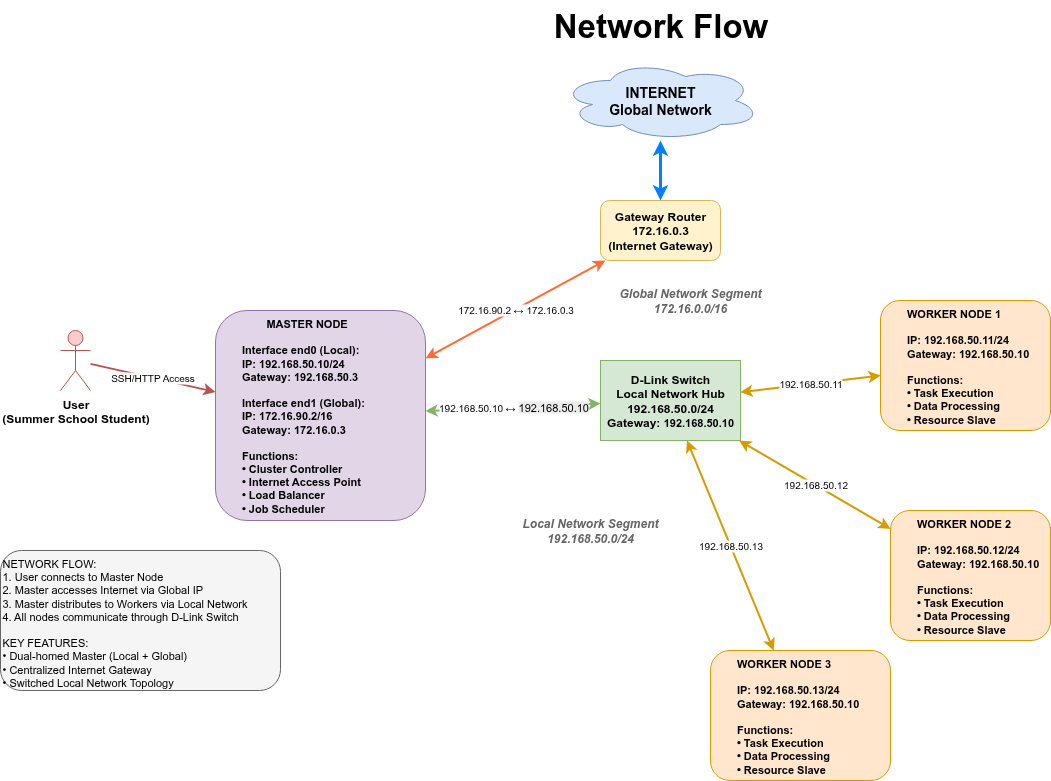

The diagram above was exported from draw.io. Its source (the exported page's mxGraphModel, read from the mxfile embedded in the PNG):
<mxGraphModel dx="1360" dy="843" grid="1" gridSize="10" guides="1" tooltips="1" connect="1" arrows="1" fold="1" page="1" pageScale="1" pageWidth="850" pageHeight="1100" math="0" shadow="0">
  <root>
    <mxCell id="0" />
    <mxCell id="1" parent="0" />
    <mxCell id="M1Ehr8ry5uMqj8WjXJBm-1" value="INTERNET&#10;Global Network" style="ellipse;shape=cloud;whiteSpace=wrap;html=1;fillColor=#dae8fc;strokeColor=#6c8ebf;fontSize=14;fontStyle=1;" vertex="1" parent="1">
      <mxGeometry x="770" y="140" width="200" height="80" as="geometry" />
    </mxCell>
    <mxCell id="M1Ehr8ry5uMqj8WjXJBm-2" value="Gateway Router&#10;172.16.0.3&#10;(Internet Gateway)" style="rounded=1;whiteSpace=wrap;html=1;fillColor=#fff2cc;strokeColor=#d6b656;fontSize=12;fontStyle=1;" vertex="1" parent="1">
      <mxGeometry x="810" y="280" width="120" height="60" as="geometry" />
    </mxCell>
    <mxCell id="M1Ehr8ry5uMqj8WjXJBm-3" value="User&#10;(Summer School Student)" style="shape=umlActor;verticalLabelPosition=bottom;verticalAlign=top;html=1;outlineConnect=0;fillColor=#f8cecc;strokeColor=#b85450;fontSize=12;fontStyle=1;" vertex="1" parent="1">
      <mxGeometry x="270" y="410" width="30" height="60" as="geometry" />
    </mxCell>
    <mxCell id="M1Ehr8ry5uMqj8WjXJBm-4" value="&lt;span style=&quot;white-space: pre;&quot;&gt;&#09;&lt;span style=&quot;white-space: pre;&quot;&gt;&#09;&lt;/span&gt;&lt;/span&gt;MASTER NODE&lt;br&gt;&lt;br&gt;&lt;span style=&quot;white-space: pre;&quot;&gt;&#09;&lt;/span&gt;Interface end0 (Local):&lt;br&gt;&lt;span style=&quot;white-space: pre;&quot;&gt;&#09;&lt;/span&gt;IP: 192.168.50.10/24&lt;br&gt;&lt;span style=&quot;white-space: pre;&quot;&gt;&#09;&lt;/span&gt;Gateway: 192.168.50.3&lt;br&gt;&lt;br&gt;&lt;span style=&quot;white-space: pre;&quot;&gt;&#09;&lt;/span&gt;Interface end1 (Global):&lt;br&gt;&lt;span style=&quot;white-space: pre;&quot;&gt;&#09;&lt;/span&gt;IP: 172.16.90.2/16&lt;br&gt;&lt;span style=&quot;white-space: pre;&quot;&gt;&#09;&lt;/span&gt;Gateway: 172.16.0.3&lt;br&gt;&lt;br&gt;&lt;span style=&quot;white-space: pre;&quot;&gt;&#09;&lt;/span&gt;Functions:&lt;br&gt;&lt;span style=&quot;white-space: pre;&quot;&gt;&#09;&lt;/span&gt;• Cluster Controller&lt;br&gt;&lt;span style=&quot;white-space: pre;&quot;&gt;&#09;&lt;/span&gt;•&amp;nbsp;Internet Access Point&lt;br&gt;&lt;span style=&quot;white-space: pre;&quot;&gt;&#09;&lt;/span&gt;• Load Balancer&lt;br&gt;&lt;span style=&quot;white-space: pre;&quot;&gt;&#09;&lt;/span&gt;•&amp;nbsp;Job Scheduler" style="rounded=1;whiteSpace=wrap;html=1;fillColor=#e1d5e7;strokeColor=#9673a6;fontSize=11;fontStyle=1;align=left;verticalAlign=top;" vertex="1" parent="1">
      <mxGeometry x="425" y="390" width="210" height="210" as="geometry" />
    </mxCell>
    <mxCell id="M1Ehr8ry5uMqj8WjXJBm-5" value="D-Link Switch&lt;br&gt;Local Network Hub&lt;br&gt;192.168.50.0/24&lt;br&gt;Gateway:&amp;nbsp;&lt;span style=&quot;font-size: 11px; text-align: left;&quot;&gt;192.168.50.10&lt;/span&gt;" style="rounded=0;whiteSpace=wrap;html=1;fillColor=#d5e8d4;strokeColor=#82b366;fontSize=12;fontStyle=1;" vertex="1" parent="1">
      <mxGeometry x="810" y="440" width="140" height="80" as="geometry" />
    </mxCell>
    <mxCell id="M1Ehr8ry5uMqj8WjXJBm-6" value="&lt;span style=&quot;white-space: pre;&quot;&gt;&#09;&lt;/span&gt;WORKER NODE 1&lt;br&gt;&lt;br&gt;&lt;span style=&quot;white-space: pre;&quot;&gt;&#09;&lt;/span&gt;IP: 192.168.50.11/24&lt;br&gt;&lt;span style=&quot;white-space: pre;&quot;&gt;&#09;&lt;/span&gt;Gateway: 192.168.50.10&lt;br&gt;&lt;br&gt;&lt;span style=&quot;white-space: pre;&quot;&gt;&#09;&lt;/span&gt;Functions:&lt;br&gt;&lt;span style=&quot;white-space: pre;&quot;&gt;&#09;&lt;/span&gt;• Task Execution&lt;br&gt;&lt;span style=&quot;white-space: pre;&quot;&gt;&#09;&lt;/span&gt;• Data Processing&lt;br&gt;&lt;span style=&quot;white-space: pre;&quot;&gt;&#09;&lt;/span&gt;• Resource Slave" style="rounded=1;whiteSpace=wrap;html=1;fillColor=#ffe6cc;strokeColor=#d79b00;fontSize=11;fontStyle=1;align=left;verticalAlign=top;" vertex="1" parent="1">
      <mxGeometry x="1090" y="380" width="170" height="130" as="geometry" />
    </mxCell>
    <mxCell id="M1Ehr8ry5uMqj8WjXJBm-7" value="&lt;span style=&quot;white-space: pre;&quot;&gt;&#09;&lt;/span&gt;WORKER NODE 2&lt;br&gt;&lt;br&gt;&lt;span style=&quot;white-space: pre;&quot;&gt;&#09;&lt;/span&gt;IP: 192.168.50.12/24&lt;br&gt;&lt;span style=&quot;white-space: pre;&quot;&gt;&#09;&lt;/span&gt;Gateway: 192.168.50.10&lt;br&gt;&lt;br&gt;&lt;span style=&quot;white-space: pre;&quot;&gt;&#09;&lt;/span&gt;Functions:&lt;br&gt;&lt;span style=&quot;white-space: pre;&quot;&gt;&#09;&lt;/span&gt;• Task Execution&lt;br&gt;&lt;span style=&quot;white-space: pre;&quot;&gt;&#09;&lt;/span&gt;• Data Processing&lt;br&gt;&lt;span style=&quot;white-space: pre;&quot;&gt;&#09;&lt;/span&gt;• Resource Slave" style="rounded=1;whiteSpace=wrap;html=1;fillColor=#ffe6cc;strokeColor=#d79b00;fontSize=11;fontStyle=1;align=left;verticalAlign=top;" vertex="1" parent="1">
      <mxGeometry x="1100" y="590" width="160" height="130" as="geometry" />
    </mxCell>
    <mxCell id="M1Ehr8ry5uMqj8WjXJBm-8" value="&lt;span style=&quot;white-space: pre;&quot;&gt;&#09;&lt;/span&gt;WORKER NODE 3&lt;br&gt;&lt;br&gt;&lt;span style=&quot;white-space: pre;&quot;&gt;&#09;&lt;/span&gt;IP: 192.168.50.13/24&lt;br&gt;&lt;span style=&quot;white-space: pre;&quot;&gt;&#09;&lt;/span&gt;Gateway: 192.168.50.10&lt;br&gt;&lt;br&gt;&lt;span style=&quot;white-space: pre;&quot;&gt;&#09;&lt;/span&gt;Functions:&lt;br&gt;&lt;span style=&quot;white-space: pre;&quot;&gt;&#09;&lt;/span&gt;• Task Execution&lt;br&gt;&lt;span style=&quot;white-space: pre;&quot;&gt;&#09;&lt;/span&gt;• Data Processing&lt;br&gt;&lt;span style=&quot;white-space: pre;&quot;&gt;&#09;&lt;/span&gt;• Resource Slave" style="rounded=1;whiteSpace=wrap;html=1;fillColor=#ffe6cc;strokeColor=#d79b00;fontSize=11;fontStyle=1;align=left;verticalAlign=top;" vertex="1" parent="1">
      <mxGeometry x="920" y="730" width="180" height="130" as="geometry" />
    </mxCell>
    <mxCell id="M1Ehr8ry5uMqj8WjXJBm-9" value="Local Network Segment&#10;192.168.50.0/24" style="text;html=1;strokeColor=none;fillColor=none;align=center;verticalAlign=middle;whiteSpace=wrap;rounded=0;fontSize=12;fontStyle=3;fontColor=#666666;" vertex="1" parent="1">
      <mxGeometry x="720" y="590" width="160" height="40" as="geometry" />
    </mxCell>
    <mxCell id="M1Ehr8ry5uMqj8WjXJBm-10" value="Global Network Segment&#10;172.16.0.0/16" style="text;html=1;strokeColor=none;fillColor=none;align=center;verticalAlign=middle;whiteSpace=wrap;rounded=0;fontSize=12;fontStyle=3;fontColor=#666666;" vertex="1" parent="1">
      <mxGeometry x="820" y="360" width="160" height="40" as="geometry" />
    </mxCell>
    <mxCell id="M1Ehr8ry5uMqj8WjXJBm-11" value="" style="endArrow=classic;startArrow=classic;html=1;strokeWidth=3;strokeColor=#007FFF;" edge="1" parent="1" source="M1Ehr8ry5uMqj8WjXJBm-1" target="M1Ehr8ry5uMqj8WjXJBm-2">
      <mxGeometry width="50" height="50" relative="1" as="geometry">
        <mxPoint x="810" y="400" as="sourcePoint" />
        <mxPoint x="860" y="350" as="targetPoint" />
      </mxGeometry>
    </mxCell>
    <mxCell id="M1Ehr8ry5uMqj8WjXJBm-12" value="172.16.90.2 ↔ 172.16.0.3" style="endArrow=classic;startArrow=classic;html=1;strokeWidth=2;strokeColor=#FF6B35;labelBackgroundColor=#ffffff;fontSize=10;" edge="1" parent="1" source="M1Ehr8ry5uMqj8WjXJBm-2" target="M1Ehr8ry5uMqj8WjXJBm-4">
      <mxGeometry width="50" height="50" relative="1" as="geometry">
        <mxPoint x="810" y="400" as="sourcePoint" />
        <mxPoint x="860" y="350" as="targetPoint" />
      </mxGeometry>
    </mxCell>
    <mxCell id="M1Ehr8ry5uMqj8WjXJBm-13" value="SSH/HTTP Access" style="endArrow=classic;html=1;strokeWidth=2;strokeColor=#B85450;labelBackgroundColor=#ffffff;fontSize=10;" edge="1" parent="1" source="M1Ehr8ry5uMqj8WjXJBm-3" target="M1Ehr8ry5uMqj8WjXJBm-4">
      <mxGeometry width="50" height="50" relative="1" as="geometry">
        <mxPoint x="440" y="500" as="sourcePoint" />
        <mxPoint x="490" y="450" as="targetPoint" />
      </mxGeometry>
    </mxCell>
    <mxCell id="M1Ehr8ry5uMqj8WjXJBm-14" value="192.168.50.10 ↔&lt;b&gt;&amp;nbsp;&lt;/b&gt;&lt;span style=&quot;font-size: 11px; text-align: left; text-wrap-mode: wrap; background-color: rgb(236, 236, 236);&quot;&gt;192.168.50.10&lt;/span&gt;" style="endArrow=classic;startArrow=classic;html=1;strokeWidth=2;strokeColor=#82B366;labelBackgroundColor=#ffffff;fontSize=10;" edge="1" parent="1" source="M1Ehr8ry5uMqj8WjXJBm-4" target="M1Ehr8ry5uMqj8WjXJBm-5">
      <mxGeometry x="0.0048" width="50" height="50" relative="1" as="geometry">
        <mxPoint x="760" y="500" as="sourcePoint" />
        <mxPoint x="810" y="450" as="targetPoint" />
        <mxPoint as="offset" />
      </mxGeometry>
    </mxCell>
    <mxCell id="M1Ehr8ry5uMqj8WjXJBm-15" value="192.168.50.11" style="endArrow=classic;startArrow=classic;html=1;strokeWidth=2;strokeColor=#D79B00;labelBackgroundColor=#ffffff;fontSize=10;" edge="1" parent="1" source="M1Ehr8ry5uMqj8WjXJBm-5" target="M1Ehr8ry5uMqj8WjXJBm-6">
      <mxGeometry width="50" height="50" relative="1" as="geometry">
        <mxPoint x="960" y="460" as="sourcePoint" />
        <mxPoint x="1010" y="410" as="targetPoint" />
      </mxGeometry>
    </mxCell>
    <mxCell id="M1Ehr8ry5uMqj8WjXJBm-16" value="192.168.50.12" style="endArrow=classic;startArrow=classic;html=1;strokeWidth=2;strokeColor=#D79B00;labelBackgroundColor=#ffffff;fontSize=10;" edge="1" parent="1" source="M1Ehr8ry5uMqj8WjXJBm-5" target="M1Ehr8ry5uMqj8WjXJBm-7">
      <mxGeometry width="50" height="50" relative="1" as="geometry">
        <mxPoint x="950" y="520" as="sourcePoint" />
        <mxPoint x="1010" y="580" as="targetPoint" />
      </mxGeometry>
    </mxCell>
    <mxCell id="M1Ehr8ry5uMqj8WjXJBm-17" value="192.168.50.13" style="endArrow=classic;startArrow=classic;html=1;strokeWidth=2;strokeColor=#D79B00;labelBackgroundColor=#ffffff;fontSize=10;" edge="1" parent="1" source="M1Ehr8ry5uMqj8WjXJBm-5" target="M1Ehr8ry5uMqj8WjXJBm-8">
      <mxGeometry width="50" height="50" relative="1" as="geometry">
        <mxPoint x="950" y="580" as="sourcePoint" />
        <mxPoint x="1010" y="720" as="targetPoint" />
      </mxGeometry>
    </mxCell>
    <mxCell id="M1Ehr8ry5uMqj8WjXJBm-19" value="NETWORK FLOW:&#10;1. User connects to Master Node&#10;2. Master accesses Internet via Global IP&#10;3. Master distributes to Workers via Local Network&#10;4. All nodes communicate through D-Link Switch&#10;&#10;KEY FEATURES:&#10;• Dual-homed Master (Local + Global)&#10;• Centralized Internet Gateway&#10;• Switched Local Network Topology" style="rounded=1;whiteSpace=wrap;html=1;fillColor=#f5f5f5;strokeColor=#666666;fontSize=11;align=left;verticalAlign=top;fontStyle=0;" vertex="1" parent="1">
      <mxGeometry x="210" y="630" width="280" height="140" as="geometry" />
    </mxCell>
    <mxCell id="M1Ehr8ry5uMqj8WjXJBm-20" value="&lt;font style=&quot;font-size: 33px;&quot;&gt;&lt;b&gt;Network Flow&lt;/b&gt;&lt;/font&gt;" style="text;html=1;align=center;verticalAlign=middle;resizable=0;points=[];autosize=1;strokeColor=none;fillColor=none;" vertex="1" parent="1">
      <mxGeometry x="750" y="80" width="240" height="50" as="geometry" />
    </mxCell>
  </root>
</mxGraphModel>